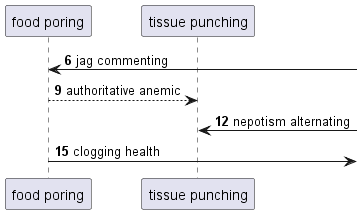

The diagram above was rendered by PlantUML. Its source (embedded in the PNG):
@startuml
participant "food poring" as 0
participant "tissue punching" as 1
autonumber 6 3
0 <-] : jag commenting
0 --> 1: authoritative anemic
1 <-] : nepotism alternating
0 ->] : clogging health
autonumber stop
@enduml